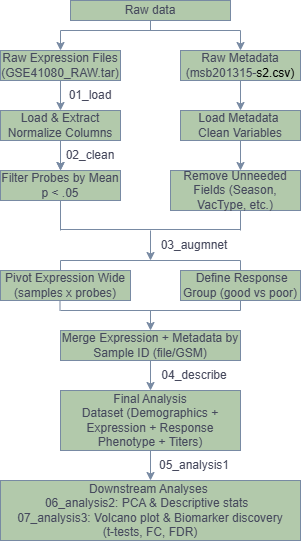

The diagram above was exported from draw.io. Its source (the exported page's mxGraphModel, read from the mxfile embedded in the PNG):
<mxGraphModel dx="786" dy="417" grid="1" gridSize="10" guides="1" tooltips="1" connect="1" arrows="1" fold="1" page="1" pageScale="1" pageWidth="827" pageHeight="1169" background="none" math="0" shadow="0">
  <root>
    <mxCell id="0" />
    <mxCell id="1" parent="0" />
    <mxCell id="owNOGVFUhrngFn3-tw0v-2" parent="1" style="rounded=0;whiteSpace=wrap;html=1;labelBackgroundColor=none;fillColor=#B2C9AB;strokeColor=#788AA3;fontColor=#46495D;" value="Raw data" vertex="1">
      <mxGeometry height="20" width="160" x="290" y="50" as="geometry" />
    </mxCell>
    <mxCell id="owNOGVFUhrngFn3-tw0v-3" edge="1" parent="1" style="endArrow=none;html=1;rounded=0;entryX=0.5;entryY=1;entryDx=0;entryDy=0;labelBackgroundColor=none;strokeColor=#788AA3;fontColor=default;" target="owNOGVFUhrngFn3-tw0v-2" value="">
      <mxGeometry height="50" relative="1" width="50" as="geometry">
        <Array as="points">
          <mxPoint x="370" y="80" />
        </Array>
        <mxPoint x="370" y="70" as="sourcePoint" />
        <mxPoint x="400" y="110" as="targetPoint" />
      </mxGeometry>
    </mxCell>
    <mxCell id="owNOGVFUhrngFn3-tw0v-4" edge="1" parent="1" style="endArrow=none;html=1;rounded=0;labelBackgroundColor=none;strokeColor=#788AA3;fontColor=default;" value="">
      <mxGeometry height="50" relative="1" width="50" as="geometry">
        <mxPoint x="280" y="80" as="sourcePoint" />
        <mxPoint x="460" y="80" as="targetPoint" />
      </mxGeometry>
    </mxCell>
    <mxCell id="owNOGVFUhrngFn3-tw0v-5" edge="1" parent="1" source="owNOGVFUhrngFn3-tw0v-7" style="endArrow=classic;html=1;rounded=0;labelBackgroundColor=none;strokeColor=#788AA3;fontColor=default;" value="">
      <mxGeometry height="50" relative="1" width="50" as="geometry">
        <mxPoint x="280" y="70" as="sourcePoint" />
        <mxPoint x="280" y="100" as="targetPoint" />
      </mxGeometry>
    </mxCell>
    <mxCell id="owNOGVFUhrngFn3-tw0v-6" edge="1" parent="1" style="endArrow=classic;html=1;rounded=0;labelBackgroundColor=none;strokeColor=#788AA3;fontColor=default;" value="">
      <mxGeometry height="50" relative="1" width="50" as="geometry">
        <mxPoint x="460" y="80" as="sourcePoint" />
        <mxPoint x="460" y="100" as="targetPoint" />
      </mxGeometry>
    </mxCell>
    <mxCell id="owNOGVFUhrngFn3-tw0v-8" edge="1" parent="1" style="endArrow=classic;html=1;rounded=0;labelBackgroundColor=none;strokeColor=#788AA3;fontColor=default;" target="owNOGVFUhrngFn3-tw0v-7" value="">
      <mxGeometry height="50" relative="1" width="50" as="geometry">
        <mxPoint x="280" y="80" as="sourcePoint" />
        <mxPoint x="280" y="100" as="targetPoint" />
      </mxGeometry>
    </mxCell>
    <mxCell id="owNOGVFUhrngFn3-tw0v-7" parent="1" style="rounded=0;whiteSpace=wrap;html=1;labelBackgroundColor=none;fillColor=#B2C9AB;strokeColor=#788AA3;fontColor=#46495D;" value="Raw Expression Files (GSE41080_RAW.tar)" vertex="1">
      <mxGeometry height="30" width="120" x="220" y="100" as="geometry" />
    </mxCell>
    <mxCell id="owNOGVFUhrngFn3-tw0v-9" parent="1" style="rounded=0;whiteSpace=wrap;html=1;labelBackgroundColor=none;fillColor=#B2C9AB;strokeColor=#788AA3;fontColor=#46495D;" value="Raw Metadata (&lt;span style=&quot;background-color: transparent;&quot;&gt;msb201315-&lt;/span&gt;&lt;span style=&quot;background-color: transparent; color: light-dark(rgb(0, 0, 0), rgb(255, 255, 255));&quot;&gt;s2.csv)&lt;/span&gt;" vertex="1">
      <mxGeometry height="30" width="120" x="400" y="100" as="geometry" />
    </mxCell>
    <mxCell id="owNOGVFUhrngFn3-tw0v-10" edge="1" parent="1" style="endArrow=classic;html=1;rounded=0;labelBackgroundColor=none;strokeColor=#788AA3;fontColor=default;" value="">
      <mxGeometry height="50" relative="1" width="50" as="geometry">
        <mxPoint x="280" y="130" as="sourcePoint" />
        <mxPoint x="280" y="160" as="targetPoint" />
      </mxGeometry>
    </mxCell>
    <mxCell id="owNOGVFUhrngFn3-tw0v-11" edge="1" parent="1" source="owNOGVFUhrngFn3-tw0v-9" style="endArrow=classic;html=1;rounded=0;exitX=0.5;exitY=1;exitDx=0;exitDy=0;labelBackgroundColor=none;strokeColor=#788AA3;fontColor=default;" value="">
      <mxGeometry height="50" relative="1" width="50" as="geometry">
        <mxPoint x="270" y="150" as="sourcePoint" />
        <mxPoint x="460" y="160" as="targetPoint" />
      </mxGeometry>
    </mxCell>
    <mxCell id="owNOGVFUhrngFn3-tw0v-12" parent="1" style="text;html=1;whiteSpace=wrap;strokeColor=none;fillColor=none;align=center;verticalAlign=middle;rounded=0;labelBackgroundColor=none;fontColor=#46495D;" value="01_load" vertex="1">
      <mxGeometry height="30" width="60" x="280" y="130" as="geometry" />
    </mxCell>
    <mxCell id="owNOGVFUhrngFn3-tw0v-22" edge="1" parent="1" source="owNOGVFUhrngFn3-tw0v-13" style="edgeStyle=orthogonalEdgeStyle;rounded=0;orthogonalLoop=1;jettySize=auto;html=1;labelBackgroundColor=none;strokeColor=#788AA3;fontColor=default;" target="owNOGVFUhrngFn3-tw0v-19" value="">
      <mxGeometry relative="1" as="geometry" />
    </mxCell>
    <mxCell id="owNOGVFUhrngFn3-tw0v-13" parent="1" style="rounded=0;whiteSpace=wrap;html=1;labelBackgroundColor=none;fillColor=#B2C9AB;strokeColor=#788AA3;fontColor=#46495D;" value="Load &amp;amp; Extract Normalize Columns" vertex="1">
      <mxGeometry height="30" width="120" x="220" y="160" as="geometry" />
    </mxCell>
    <mxCell id="owNOGVFUhrngFn3-tw0v-14" parent="1" style="rounded=0;whiteSpace=wrap;html=1;labelBackgroundColor=none;fillColor=#B2C9AB;strokeColor=#788AA3;fontColor=#46495D;" value="Load Metadata&amp;nbsp; Clean Variables" vertex="1">
      <mxGeometry height="30" width="120" x="400" y="160" as="geometry" />
    </mxCell>
    <mxCell id="owNOGVFUhrngFn3-tw0v-15" parent="1" style="text;html=1;whiteSpace=wrap;strokeColor=none;fillColor=none;align=center;verticalAlign=middle;rounded=0;labelBackgroundColor=none;fontColor=#46495D;" value="02_clean" vertex="1">
      <mxGeometry height="30" width="60" x="280" y="190" as="geometry" />
    </mxCell>
    <mxCell id="owNOGVFUhrngFn3-tw0v-19" parent="1" style="rounded=0;whiteSpace=wrap;html=1;labelBackgroundColor=none;fillColor=#B2C9AB;strokeColor=#788AA3;fontColor=#46495D;" value="Filter Probes by Mean p &amp;lt; .05" vertex="1">
      <mxGeometry height="30" width="120" x="220" y="220" as="geometry" />
    </mxCell>
    <mxCell id="owNOGVFUhrngFn3-tw0v-20" edge="1" parent="1" style="endArrow=classic;html=1;rounded=0;entryX=0.5;entryY=0;entryDx=0;entryDy=0;labelBackgroundColor=none;strokeColor=#788AA3;fontColor=default;" target="owNOGVFUhrngFn3-tw0v-19" value="">
      <mxGeometry height="50" relative="1" width="50" as="geometry">
        <mxPoint x="280" y="190" as="sourcePoint" />
        <mxPoint x="330" y="140" as="targetPoint" />
      </mxGeometry>
    </mxCell>
    <mxCell id="owNOGVFUhrngFn3-tw0v-21" parent="1" style="rounded=0;whiteSpace=wrap;html=1;labelBackgroundColor=none;fillColor=#B2C9AB;strokeColor=#788AA3;fontColor=#46495D;" value="Remove Unneeded Fields&amp;nbsp;(Season, VacType, etc.)" vertex="1">
      <mxGeometry height="40" width="130" x="390" y="220" as="geometry" />
    </mxCell>
    <mxCell id="owNOGVFUhrngFn3-tw0v-24" edge="1" parent="1" style="endArrow=classic;html=1;rounded=0;labelBackgroundColor=none;strokeColor=#788AA3;fontColor=default;" value="">
      <mxGeometry height="50" relative="1" width="50" as="geometry">
        <mxPoint x="460" y="190" as="sourcePoint" />
        <mxPoint x="460" y="220" as="targetPoint" />
      </mxGeometry>
    </mxCell>
    <mxCell id="owNOGVFUhrngFn3-tw0v-25" edge="1" parent="1" style="endArrow=none;html=1;rounded=0;labelBackgroundColor=none;strokeColor=#788AA3;fontColor=default;" value="">
      <mxGeometry height="50" relative="1" width="50" as="geometry">
        <mxPoint x="280" y="279" as="sourcePoint" />
        <mxPoint x="460" y="279" as="targetPoint" />
      </mxGeometry>
    </mxCell>
    <mxCell id="owNOGVFUhrngFn3-tw0v-26" edge="1" parent="1" style="endArrow=none;html=1;rounded=0;labelBackgroundColor=none;strokeColor=#788AA3;fontColor=default;" value="">
      <mxGeometry height="50" relative="1" width="50" as="geometry">
        <mxPoint x="280" y="250" as="sourcePoint" />
        <mxPoint x="280" y="280" as="targetPoint" />
      </mxGeometry>
    </mxCell>
    <mxCell id="owNOGVFUhrngFn3-tw0v-27" edge="1" parent="1" style="endArrow=none;html=1;rounded=0;labelBackgroundColor=none;strokeColor=#788AA3;fontColor=default;" value="">
      <mxGeometry height="50" relative="1" width="50" as="geometry">
        <mxPoint x="460" y="260" as="sourcePoint" />
        <mxPoint x="460" y="280" as="targetPoint" />
      </mxGeometry>
    </mxCell>
    <mxCell id="owNOGVFUhrngFn3-tw0v-29" edge="1" parent="1" style="endArrow=classic;html=1;rounded=0;labelBackgroundColor=none;strokeColor=#788AA3;fontColor=default;" value="">
      <mxGeometry height="50" relative="1" width="50" as="geometry">
        <mxPoint x="370" y="280" as="sourcePoint" />
        <mxPoint x="370" y="310" as="targetPoint" />
      </mxGeometry>
    </mxCell>
    <mxCell id="owNOGVFUhrngFn3-tw0v-30" parent="1" style="text;html=1;whiteSpace=wrap;strokeColor=none;fillColor=none;align=center;verticalAlign=middle;rounded=0;labelBackgroundColor=none;fontColor=#46495D;" value="03_augmnet" vertex="1">
      <mxGeometry height="30" width="60" x="384" y="280" as="geometry" />
    </mxCell>
    <mxCell id="owNOGVFUhrngFn3-tw0v-31" edge="1" parent="1" style="endArrow=none;html=1;rounded=0;labelBackgroundColor=none;strokeColor=#788AA3;fontColor=default;" value="">
      <mxGeometry height="50" relative="1" width="50" as="geometry">
        <mxPoint x="280" y="310" as="sourcePoint" />
        <mxPoint x="460" y="310" as="targetPoint" />
      </mxGeometry>
    </mxCell>
    <mxCell id="owNOGVFUhrngFn3-tw0v-36" edge="1" parent="1" style="endArrow=none;html=1;rounded=0;labelBackgroundColor=none;strokeColor=#788AA3;fontColor=default;" value="">
      <mxGeometry height="50" relative="1" width="50" as="geometry">
        <mxPoint x="280" y="310" as="sourcePoint" />
        <mxPoint x="280" y="330" as="targetPoint" />
      </mxGeometry>
    </mxCell>
    <mxCell id="owNOGVFUhrngFn3-tw0v-37" edge="1" parent="1" style="endArrow=none;html=1;rounded=0;labelBackgroundColor=none;strokeColor=#788AA3;fontColor=default;" value="">
      <mxGeometry height="50" relative="1" width="50" as="geometry">
        <mxPoint x="460" y="310" as="sourcePoint" />
        <mxPoint x="460" y="330" as="targetPoint" />
      </mxGeometry>
    </mxCell>
    <mxCell id="owNOGVFUhrngFn3-tw0v-38" parent="1" style="rounded=0;whiteSpace=wrap;html=1;labelBackgroundColor=none;fillColor=#B2C9AB;strokeColor=#788AA3;fontColor=#46495D;" value="Pivot Expression Wide (samples x probes)" vertex="1">
      <mxGeometry height="30" width="130" x="220" y="320" as="geometry" />
    </mxCell>
    <mxCell id="owNOGVFUhrngFn3-tw0v-39" parent="1" style="rounded=0;whiteSpace=wrap;html=1;labelBackgroundColor=none;fillColor=#B2C9AB;strokeColor=#788AA3;fontColor=#46495D;" value="&amp;nbsp;Define Response Group (good vs poor)" vertex="1">
      <mxGeometry height="30" width="120" x="400" y="320" as="geometry" />
    </mxCell>
    <mxCell id="owNOGVFUhrngFn3-tw0v-40" edge="1" parent="1" style="endArrow=none;html=1;rounded=0;labelBackgroundColor=none;strokeColor=#788AA3;fontColor=default;" value="">
      <mxGeometry height="50" relative="1" width="50" as="geometry">
        <mxPoint x="279.5" y="350" as="sourcePoint" />
        <mxPoint x="279.5" y="360" as="targetPoint" />
      </mxGeometry>
    </mxCell>
    <mxCell id="owNOGVFUhrngFn3-tw0v-41" edge="1" parent="1" style="endArrow=none;html=1;rounded=0;labelBackgroundColor=none;strokeColor=#788AA3;fontColor=default;" value="">
      <mxGeometry height="50" relative="1" width="50" as="geometry">
        <mxPoint x="460" y="350" as="sourcePoint" />
        <mxPoint x="460" y="360" as="targetPoint" />
      </mxGeometry>
    </mxCell>
    <mxCell id="owNOGVFUhrngFn3-tw0v-42" edge="1" parent="1" style="endArrow=none;html=1;rounded=0;labelBackgroundColor=none;strokeColor=#788AA3;fontColor=default;" value="">
      <mxGeometry height="50" relative="1" width="50" as="geometry">
        <mxPoint x="280" y="360" as="sourcePoint" />
        <mxPoint x="460" y="360" as="targetPoint" />
      </mxGeometry>
    </mxCell>
    <mxCell id="owNOGVFUhrngFn3-tw0v-43" edge="1" parent="1" style="endArrow=classic;html=1;rounded=0;labelBackgroundColor=none;strokeColor=#788AA3;fontColor=default;" target="owNOGVFUhrngFn3-tw0v-44" value="">
      <mxGeometry height="50" relative="1" width="50" as="geometry">
        <mxPoint x="370" y="360" as="sourcePoint" />
        <mxPoint x="370" y="390" as="targetPoint" />
      </mxGeometry>
    </mxCell>
    <mxCell id="owNOGVFUhrngFn3-tw0v-44" parent="1" style="rounded=0;whiteSpace=wrap;html=1;labelBackgroundColor=none;fillColor=#B2C9AB;strokeColor=#788AA3;fontColor=#46495D;" value="Merge Expression + Metadata&amp;nbsp;by Sample ID (file/GSM)" vertex="1">
      <mxGeometry height="30" width="180" x="280" y="380" as="geometry" />
    </mxCell>
    <mxCell id="owNOGVFUhrngFn3-tw0v-45" edge="1" parent="1" style="endArrow=classic;html=1;rounded=0;labelBackgroundColor=none;strokeColor=#788AA3;fontColor=default;" target="owNOGVFUhrngFn3-tw0v-46" value="">
      <mxGeometry height="50" relative="1" width="50" as="geometry">
        <mxPoint x="370" y="410" as="sourcePoint" />
        <mxPoint x="370" y="440" as="targetPoint" />
      </mxGeometry>
    </mxCell>
    <mxCell id="owNOGVFUhrngFn3-tw0v-46" parent="1" style="rounded=0;whiteSpace=wrap;html=1;labelBackgroundColor=none;fillColor=#B2C9AB;strokeColor=#788AA3;fontColor=#46495D;" value="Final Analysis Dataset&amp;nbsp;(Demographics + Expression +&amp;nbsp;Response Phenotype + Titers)" vertex="1">
      <mxGeometry height="60" width="180" x="280" y="440" as="geometry" />
    </mxCell>
    <mxCell id="owNOGVFUhrngFn3-tw0v-47" parent="1" style="text;html=1;whiteSpace=wrap;strokeColor=none;fillColor=none;align=center;verticalAlign=middle;rounded=0;labelBackgroundColor=none;fontColor=#46495D;" value="04_describe" vertex="1">
      <mxGeometry height="30" width="60" x="384" y="410" as="geometry" />
    </mxCell>
    <mxCell id="owNOGVFUhrngFn3-tw0v-48" edge="1" parent="1" style="endArrow=classic;html=1;rounded=0;labelBackgroundColor=none;strokeColor=#788AA3;fontColor=default;" value="">
      <mxGeometry height="50" relative="1" width="50" as="geometry">
        <mxPoint x="370" y="500" as="sourcePoint" />
        <mxPoint x="370" y="530" as="targetPoint" />
      </mxGeometry>
    </mxCell>
    <mxCell id="owNOGVFUhrngFn3-tw0v-49" parent="1" style="rounded=0;whiteSpace=wrap;html=1;labelBackgroundColor=none;fillColor=#B2C9AB;strokeColor=#788AA3;fontColor=#46495D;" value="Downstream Analyses&amp;nbsp;&lt;div&gt;06_analysis2: PCA &amp;amp; Descriptive stats&amp;nbsp;&amp;nbsp;&lt;/div&gt;&lt;div&gt;07_analysis3: Volcano plot &amp;amp; Biomarker discovery&lt;/div&gt;&lt;div&gt;(t-tests, FC, FDR)&lt;/div&gt;" vertex="1">
      <mxGeometry height="60" width="300" x="220" y="530" as="geometry" />
    </mxCell>
    <mxCell id="owNOGVFUhrngFn3-tw0v-50" parent="1" style="text;html=1;whiteSpace=wrap;strokeColor=none;fillColor=none;align=center;verticalAlign=middle;rounded=0;labelBackgroundColor=none;fontColor=#46495D;" value="05_analysis1" vertex="1">
      <mxGeometry height="30" width="60" x="384" y="500" as="geometry" />
    </mxCell>
  </root>
</mxGraphModel>